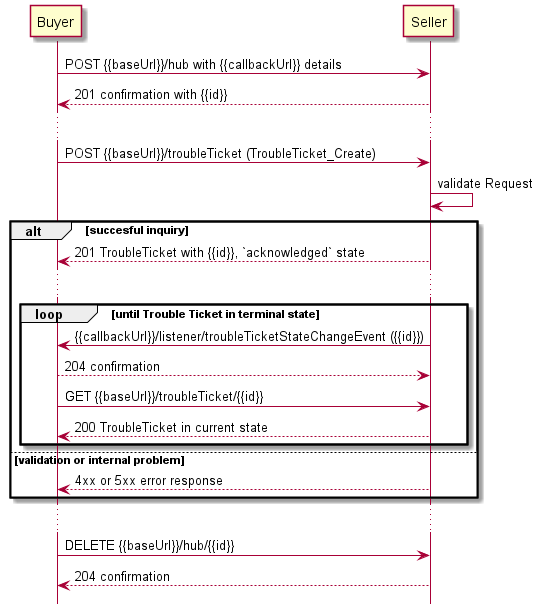

The diagram above was rendered by PlantUML. Its source (embedded in the PNG):
@startuml

hide footbox

participant Buyer
participant Seller

Buyer -> Seller : POST {{baseUrl}}/hub with {{callbackUrl}} details
Seller --> Buyer: 201 confirmation with {{id}}
...
Buyer -> Seller : POST {{baseUrl}}/troubleTicket (TroubleTicket_Create)
Seller -> Seller : validate Request

alt succesful inquiry
  Seller --> Buyer : 201 TroubleTicket with {{id}}, `acknowledged` state 

  ...

  group loop [until Trouble Ticket in terminal state]
      Seller -> Buyer: {{callbackUrl}}/listener/troubleTicketStateChangeEvent ({{id}})
      Buyer --> Seller : 204 confirmation
      Buyer -> Seller :   GET {{baseUrl}}/troubleTicket/{{id}}
      return 200 TroubleTicket in current state
  end

else validation or internal problem
  Seller --> Buyer : 4xx or 5xx error response
end 

...

Buyer -> Seller : DELETE {{baseUrl}}/hub/{{id}} 
Seller -->  Buyer : 204 confirmation

@enduml